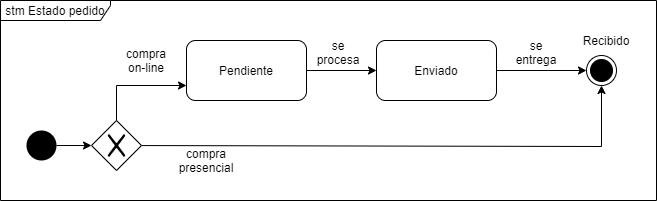

The diagram above was exported from draw.io. Its source (the exported page's mxGraphModel, read from the mxfile embedded in the PNG):
<mxGraphModel dx="1038" dy="548" grid="1" gridSize="10" guides="1" tooltips="1" connect="1" arrows="1" fold="1" page="1" pageScale="1" pageWidth="827" pageHeight="1169" math="0" shadow="0">
  <root>
    <mxCell id="0" />
    <mxCell id="1" parent="0" />
    <mxCell id="TFS6jSHbi2QQpZ2N94s7-3" value="stm Estado pedido" style="shape=umlFrame;whiteSpace=wrap;html=1;width=110;height=20;" parent="1" vertex="1">
      <mxGeometry x="24" y="140" width="656" height="200" as="geometry" />
    </mxCell>
    <mxCell id="TFS6jSHbi2QQpZ2N94s7-9" style="rounded=0;orthogonalLoop=1;jettySize=auto;html=1;entryX=0;entryY=0.75;entryDx=0;entryDy=0;" parent="1" source="FVrTyxANlCfJDYRmgMKi-2" target="TFS6jSHbi2QQpZ2N94s7-8" edge="1">
      <mxGeometry relative="1" as="geometry">
        <mxPoint x="160" y="225" as="sourcePoint" />
        <Array as="points">
          <mxPoint x="140" y="225" />
        </Array>
      </mxGeometry>
    </mxCell>
    <mxCell id="TFS6jSHbi2QQpZ2N94s7-12" style="edgeStyle=none;rounded=0;orthogonalLoop=1;jettySize=auto;html=1;entryX=0.5;entryY=1;entryDx=0;entryDy=0;" parent="1" source="FVrTyxANlCfJDYRmgMKi-2" target="TFS6jSHbi2QQpZ2N94s7-2" edge="1">
      <mxGeometry relative="1" as="geometry">
        <mxPoint x="210" y="375" as="targetPoint" />
        <Array as="points">
          <mxPoint x="625" y="286" />
        </Array>
        <mxPoint x="210" y="310" as="sourcePoint" />
      </mxGeometry>
    </mxCell>
    <mxCell id="FVrTyxANlCfJDYRmgMKi-4" value="" style="edgeStyle=orthogonalEdgeStyle;rounded=0;orthogonalLoop=1;jettySize=auto;html=1;" edge="1" parent="1" source="TFS6jSHbi2QQpZ2N94s7-1" target="FVrTyxANlCfJDYRmgMKi-2">
      <mxGeometry relative="1" as="geometry" />
    </mxCell>
    <mxCell id="TFS6jSHbi2QQpZ2N94s7-1" value="" style="ellipse;fillColor=#000000;strokeColor=none;" parent="1" vertex="1">
      <mxGeometry x="50" y="270" width="30" height="30" as="geometry" />
    </mxCell>
    <mxCell id="TFS6jSHbi2QQpZ2N94s7-2" value="" style="ellipse;html=1;shape=endState;fillColor=#000000;strokeColor=#000000;" parent="1" vertex="1">
      <mxGeometry x="610" y="195" width="30" height="30" as="geometry" />
    </mxCell>
    <mxCell id="TFS6jSHbi2QQpZ2N94s7-21" style="edgeStyle=none;rounded=0;orthogonalLoop=1;jettySize=auto;html=1;entryX=0;entryY=0.5;entryDx=0;entryDy=0;" parent="1" source="TFS6jSHbi2QQpZ2N94s7-8" target="TFS6jSHbi2QQpZ2N94s7-20" edge="1">
      <mxGeometry relative="1" as="geometry" />
    </mxCell>
    <mxCell id="TFS6jSHbi2QQpZ2N94s7-8" value="Pendiente" style="rounded=1;whiteSpace=wrap;html=1;fillColor=none;" parent="1" vertex="1">
      <mxGeometry x="210" y="180" width="120" height="60" as="geometry" />
    </mxCell>
    <mxCell id="TFS6jSHbi2QQpZ2N94s7-13" value="compra on-line" style="text;html=1;strokeColor=none;fillColor=none;align=center;verticalAlign=middle;whiteSpace=wrap;rounded=0;" parent="1" vertex="1">
      <mxGeometry x="150" y="190" width="40" height="20" as="geometry" />
    </mxCell>
    <mxCell id="TFS6jSHbi2QQpZ2N94s7-14" value="compra presencial" style="text;html=1;strokeColor=none;fillColor=none;align=center;verticalAlign=middle;whiteSpace=wrap;rounded=0;" parent="1" vertex="1">
      <mxGeometry x="210" y="290" width="40" height="20" as="geometry" />
    </mxCell>
    <mxCell id="TFS6jSHbi2QQpZ2N94s7-24" style="edgeStyle=none;rounded=0;orthogonalLoop=1;jettySize=auto;html=1;entryX=0;entryY=0.5;entryDx=0;entryDy=0;" parent="1" source="TFS6jSHbi2QQpZ2N94s7-20" target="TFS6jSHbi2QQpZ2N94s7-2" edge="1">
      <mxGeometry relative="1" as="geometry" />
    </mxCell>
    <mxCell id="TFS6jSHbi2QQpZ2N94s7-20" value="Enviado" style="rounded=1;whiteSpace=wrap;html=1;fillColor=none;" parent="1" vertex="1">
      <mxGeometry x="400" y="180" width="120" height="60" as="geometry" />
    </mxCell>
    <mxCell id="TFS6jSHbi2QQpZ2N94s7-22" value="se procesa" style="text;html=1;strokeColor=none;fillColor=none;align=center;verticalAlign=middle;whiteSpace=wrap;rounded=0;" parent="1" vertex="1">
      <mxGeometry x="342" y="182" width="40" height="20" as="geometry" />
    </mxCell>
    <mxCell id="TFS6jSHbi2QQpZ2N94s7-25" value="se entrega" style="text;html=1;strokeColor=none;fillColor=none;align=center;verticalAlign=middle;whiteSpace=wrap;rounded=0;" parent="1" vertex="1">
      <mxGeometry x="540" y="182" width="40" height="20" as="geometry" />
    </mxCell>
    <mxCell id="TFS6jSHbi2QQpZ2N94s7-26" value="Recibido" style="text;html=1;strokeColor=none;fillColor=none;align=center;verticalAlign=middle;whiteSpace=wrap;rounded=0;" parent="1" vertex="1">
      <mxGeometry x="610" y="170" width="40" height="20" as="geometry" />
    </mxCell>
    <mxCell id="FVrTyxANlCfJDYRmgMKi-2" value="" style="shape=mxgraph.bpmn.shape;html=1;verticalLabelPosition=bottom;labelBackgroundColor=#ffffff;verticalAlign=top;align=center;perimeter=rhombusPerimeter;background=gateway;outlineConnect=0;outline=none;symbol=exclusiveGw;" vertex="1" parent="1">
      <mxGeometry x="115" y="260" width="50" height="50" as="geometry" />
    </mxCell>
  </root>
</mxGraphModel>